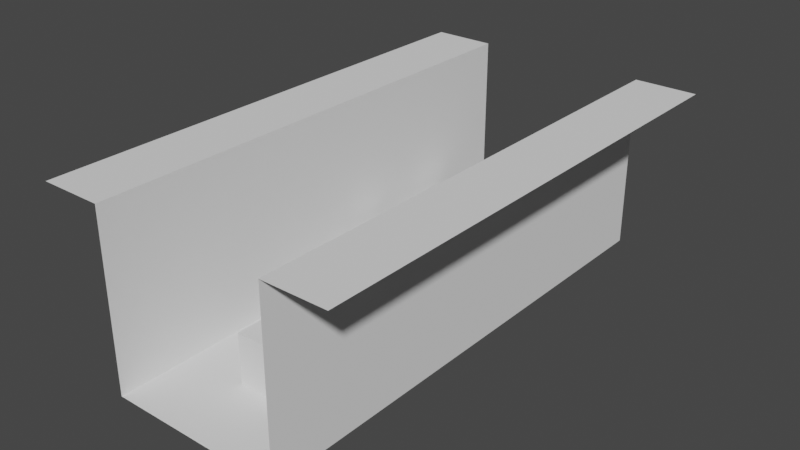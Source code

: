 # Source: Test-right-center.blend  (saved by Blender 2.83.19; exported with 4.5.12 LTS)
import bpy
from mathutils import Matrix  # noqa: F401  (used for matrix-valued properties, if any)

bpy.ops.wm.read_factory_settings(use_empty=True)
scene = bpy.context.scene
scene.name = 'Scene'

# ---- collections
col_collection = bpy.data.collections.new('Collection'); scene.collection.children.link(col_collection)

# ---- world
world_world = bpy.data.worlds.new('World'); scene.world = world_world
world_world.use_nodes = True; world_world.node_tree.nodes.clear()
_N = world_world.node_tree.nodes; _L = world_world.node_tree.links
n0 = _N.new('ShaderNodeOutputWorld'); n0.name = 'World Output'; n0.location = (300, 300)
n1 = _N.new('ShaderNodeBackground'); n1.name = 'Background'; n1.location = (10, 300)
n1.inputs[0].default_value = (0.05088, 0.05088, 0.05088, 1.0)
_L.new(n1.outputs[0], n0.inputs[0])
n0.is_active_output = True
world_world.color = (0.05088, 0.05088, 0.05088)
world_world.use_sun_shadow = False
world_world.sun_shadow_jitter_overblur = 0.0

# ---- meshes
me_plane = bpy.data.meshes.new('Plane')
me_plane.from_pydata([(-3.5, -20.0, 0.0), (3.5, -20.0, 0.0), (-3.5, 0.0, 0.0), (3.5, 0.0, 0.0), (-3.5, -20.0, 7.0), (-3.5, 0.0, 7.0), (3.5, -20.0, 7.0), (3.5, 0.0, 7.0), (6.0, -20.0, 7.0), (6.0, 0.0, 7.0), (-6.0, -20.0, 7.0), (-6.0, 0.0, 7.0)], [], [(0, 1, 3, 2), (0, 2, 5, 4), (3, 1, 6, 7), (7, 6, 8, 9), (4, 5, 11, 10)])
_uv = me_plane.uv_layers.new(name='UVMap')
_uv.uv.foreach_set('vector', [7.91e-05, 0.6094, 7.904e-05, 0.3906, 0.625, 0.3906, 0.625, 0.6094, 7.91e-05, 0.6094, 0.625, 0.6094, 0.625, 0.9218, 7.904e-05, 0.9218, 0.625, 0.3906, 7.904e-05, 0.3906, 7.91e-05, 0.07819, 0.625, 0.07819, 0.625, 0.07819, 7.91e-05, 0.07819, 7.916e-05, 7.904e-05, 0.625, 7.94e-05, 7.904e-05, 0.9218, 0.625, 0.9218, 0.625, 0.9999, 7.904e-05, 0.9999])
me_plane.use_remesh_fix_poles = True
me_plane.use_remesh_preserve_attributes = False
me_plane.use_mirror_vertex_groups = False
me_plane.update()
me_cube = bpy.data.meshes.new('Cube')
me_cube.from_pydata([(-1.0, -1.0, -1.0), (-1.0, -1.0, 1.0), (-1.0, 1.0, -1.0), (-1.0, 1.0, 1.0), (1.0, -1.0, -1.0), (1.0, -1.0, 1.0), (1.0, 1.0, -1.0), (1.0, 1.0, 1.0)], [], [(0, 1, 3, 2), (2, 3, 7, 6), (6, 7, 5, 4), (4, 5, 1, 0), (2, 6, 4, 0), (7, 3, 1, 5)])
_uv = me_cube.uv_layers.new(name='UVMap')
_uv.uv.foreach_set('vector', [0.375, 0.0, 0.625, 0.0, 0.625, 0.25, 0.375, 0.25, 0.375, 0.25, 0.625, 0.25, 0.625, 0.5, 0.375, 0.5, 0.375, 0.5, 0.625, 0.5, 0.625, 0.75, 0.375, 0.75, 0.375, 0.75, 0.625, 0.75, 0.625, 1.0, 0.375, 1.0, 0.125, 0.5, 0.375, 0.5, 0.375, 0.75, 0.125, 0.75, 0.625, 0.5, 0.875, 0.5, 0.875, 0.75, 0.625, 0.75])
me_cube.use_remesh_fix_poles = True
me_cube.use_remesh_preserve_attributes = False
me_cube.use_mirror_vertex_groups = False
me_cube.update()
me_cube_002 = bpy.data.meshes.new('Cube.002')
me_cube_002.from_pydata([(-1.0, -1.0, -1.0), (-1.0, -1.0, 1.0), (-1.0, 1.0, -1.0), (-1.0, 1.0, 1.0), (1.0, -1.0, -1.0), (1.0, -1.0, 1.0), (1.0, 1.0, -1.0), (1.0, 1.0, 1.0)], [], [(0, 1, 3, 2), (2, 3, 7, 6), (6, 7, 5, 4), (4, 5, 1, 0), (2, 6, 4, 0), (7, 3, 1, 5)])
_uv = me_cube_002.uv_layers.new(name='UVMap')
_uv.uv.foreach_set('vector', [0.375, 0.0, 0.625, 0.0, 0.625, 0.25, 0.375, 0.25, 0.375, 0.25, 0.625, 0.25, 0.625, 0.5, 0.375, 0.5, 0.375, 0.5, 0.625, 0.5, 0.625, 0.75, 0.375, 0.75, 0.375, 0.75, 0.625, 0.75, 0.625, 1.0, 0.375, 1.0, 0.125, 0.5, 0.375, 0.5, 0.375, 0.75, 0.125, 0.75, 0.625, 0.5, 0.875, 0.5, 0.875, 0.75, 0.625, 0.75])
me_cube_002.use_remesh_fix_poles = True
me_cube_002.use_remesh_preserve_attributes = False
me_cube_002.use_mirror_vertex_groups = False
me_cube_002.update()
me_cube_003 = bpy.data.meshes.new('Cube.003')
me_cube_003.from_pydata([(-1.0, -1.0, -1.0), (-1.0, -1.0, 1.0), (-1.0, 1.0, -1.0), (-1.0, 1.0, 1.0), (1.0, -1.0, -1.0), (1.0, -1.0, 1.0), (1.0, 1.0, -1.0), (1.0, 1.0, 1.0)], [], [(0, 1, 3, 2), (2, 3, 7, 6), (6, 7, 5, 4), (4, 5, 1, 0), (2, 6, 4, 0), (7, 3, 1, 5)])
_uv = me_cube_003.uv_layers.new(name='UVMap')
_uv.uv.foreach_set('vector', [0.375, 0.0, 0.625, 0.0, 0.625, 0.25, 0.375, 0.25, 0.375, 0.25, 0.625, 0.25, 0.625, 0.5, 0.375, 0.5, 0.375, 0.5, 0.625, 0.5, 0.625, 0.75, 0.375, 0.75, 0.375, 0.75, 0.625, 0.75, 0.625, 1.0, 0.375, 1.0, 0.125, 0.5, 0.375, 0.5, 0.375, 0.75, 0.125, 0.75, 0.625, 0.5, 0.875, 0.5, 0.875, 0.75, 0.625, 0.75])
me_cube_003.use_remesh_fix_poles = True
me_cube_003.use_remesh_preserve_attributes = False
me_cube_003.use_mirror_vertex_groups = False
me_cube_003.update()
me_cube_004 = bpy.data.meshes.new('Cube.004')
me_cube_004.from_pydata([(-1.0, -1.0, -1.0), (-1.0, -1.0, 1.0), (-1.0, 1.0, -1.0), (-1.0, 1.0, 1.0), (1.0, -1.0, -1.0), (1.0, -1.0, 1.0), (1.0, 1.0, -1.0), (1.0, 1.0, 1.0)], [], [(0, 1, 3, 2), (2, 3, 7, 6), (6, 7, 5, 4), (4, 5, 1, 0), (2, 6, 4, 0), (7, 3, 1, 5)])
_uv = me_cube_004.uv_layers.new(name='UVMap')
_uv.uv.foreach_set('vector', [0.375, 0.0, 0.625, 0.0, 0.625, 0.25, 0.375, 0.25, 0.375, 0.25, 0.625, 0.25, 0.625, 0.5, 0.375, 0.5, 0.375, 0.5, 0.625, 0.5, 0.625, 0.75, 0.375, 0.75, 0.375, 0.75, 0.625, 0.75, 0.625, 1.0, 0.375, 1.0, 0.125, 0.5, 0.375, 0.5, 0.375, 0.75, 0.125, 0.75, 0.625, 0.5, 0.875, 0.5, 0.875, 0.75, 0.625, 0.75])
me_cube_004.use_remesh_fix_poles = True
me_cube_004.use_remesh_preserve_attributes = False
me_cube_004.use_mirror_vertex_groups = False
me_cube_004.update()

# ---- objects
ob_plane = bpy.data.objects.new('Plane', me_plane)
ob_cube = bpy.data.objects.new('Cube', me_cube)
ob_cube_001 = bpy.data.objects.new('Cube.001', me_cube_002)
ob_cube_002 = bpy.data.objects.new('Cube.002', me_cube_003)
ob_cube_003 = bpy.data.objects.new('Cube.003', me_cube_004)

# ---- transforms, parenting, visibility, modifiers, constraints
ob_plane.location = (0.0, 0.0, 0.0)
ob_plane.lineart.crease_threshold = 0.0
ob_cube.location = (0.0, -16.0, 1.0)
ob_cube.lineart.crease_threshold = 0.0
ob_cube_001.location = (0.0, -12.0, 1.0)
ob_cube_001.lineart.crease_threshold = 0.0
ob_cube_002.location = (-2.0, -8.0, 1.0)
ob_cube_002.lineart.crease_threshold = 0.0
ob_cube_003.location = (-2.0, -4.0, 1.0)
ob_cube_003.lineart.crease_threshold = 0.0

# ---- collection membership
col_collection.objects.link(ob_plane)
col_collection.objects.link(ob_cube)
col_collection.objects.link(ob_cube_001)
col_collection.objects.link(ob_cube_002)
col_collection.objects.link(ob_cube_003)

# ---- scene / render settings (as saved in the file)
scene.frame_start = 1; scene.frame_end = 250; scene.frame_set(1)
scene.render.engine = 'BLENDER_EEVEE_NEXT'
scene.cycles.use_denoising = False
scene.cycles.samples = 128
scene.cycles.sampling_pattern = 'TABULATED_SOBOL'
scene.cycles.use_adaptive_sampling = False
scene.cycles.use_light_tree = False
scene.view_settings.view_transform = 'Filmic'
bpy.context.view_layer.update()

# ---- added for rendering (the .blend has no active camera and no usable light): camera, sun
cam_auto = bpy.data.cameras.new('AutoCamera')
cam_auto.lens = 50.0
cam_auto.sensor_width = 36.0
cam_auto.clip_end = 1000.0
ob_auto_camera = bpy.data.objects.new('AutoCamera', cam_auto)
scene.collection.objects.link(ob_auto_camera)
ob_auto_camera.location = (22.5307, -37.0368, 21.5246)
ob_auto_camera.rotation_euler = (1.09748, -7.21219e-08, 0.694738)
scene.camera = ob_auto_camera
light_auto_sun = bpy.data.lights.new('AutoSun', 'SUN')
light_auto_sun.energy = 3.0
light_auto_sun.angle = 0.0523599
ob_auto_sun = bpy.data.objects.new('AutoSun', light_auto_sun)
scene.collection.objects.link(ob_auto_sun)
ob_auto_sun.rotation_euler = (0.872665, 0.174533, 0.523599)
bpy.context.view_layer.update()
